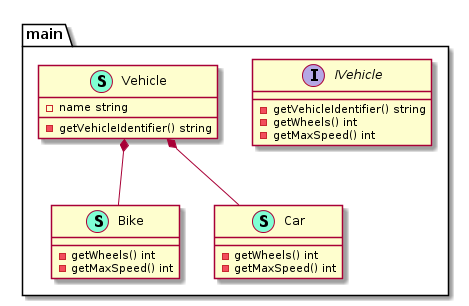

The diagram above was rendered by PlantUML. Its source (embedded in the PNG):
@startuml

namespace main {
    class Bike << (S,Aquamarine) >> {
        - getWheels() int
        - getMaxSpeed() int

    }
    class Car << (S,Aquamarine) >> {
        - getWheels() int
        - getMaxSpeed() int

    }
    interface IVehicle  {
        - getVehicleIdentifier() string
        - getWheels() int
        - getMaxSpeed() int

    }
    class Vehicle << (S,Aquamarine) >> {
        - name string

        - getVehicleIdentifier() string

    }
}
"main.Vehicle" *-- "main.Bike"
"main.Vehicle" *-- "main.Car"
@enduml